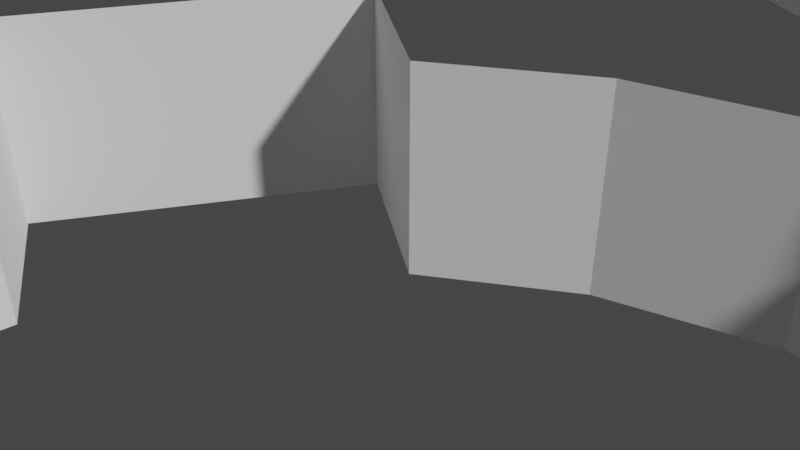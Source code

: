 # Source: cad8.blend  (saved by Blender 2.93.21; exported with 4.5.12 LTS)
import bpy
from mathutils import Matrix  # noqa: F401  (used for matrix-valued properties, if any)

bpy.ops.wm.read_factory_settings(use_empty=True)
scene = bpy.context.scene
scene.name = 'Scene'

# ---- collections
col_collection = bpy.data.collections.new('Collection'); scene.collection.children.link(col_collection)

# ---- world
world_world = bpy.data.worlds.new('World'); scene.world = world_world
world_world.use_nodes = True; world_world.node_tree.nodes.clear()
_N = world_world.node_tree.nodes; _L = world_world.node_tree.links
n0 = _N.new('ShaderNodeOutputWorld'); n0.name = 'World Output'; n0.location = (300, 300)
n1 = _N.new('ShaderNodeBackground'); n1.name = 'Background'; n1.location = (10, 300)
n1.inputs[0].default_value = (0.05088, 0.05088, 0.05088, 1.0)
_L.new(n1.outputs[0], n0.inputs[0])
n0.is_active_output = True
world_world.color = (0.05088, 0.05088, 0.05088)
world_world.use_sun_shadow = False
world_world.sun_shadow_jitter_overblur = 0.0

# ---- cameras
cam_camera_001 = bpy.data.cameras.new('Camera.001')
cam_camera_001.clip_end = 1e+04

# ---- meshes
me_circle = bpy.data.meshes.new('Circle')
me_circle.from_pydata([(-15.13, 26.31, 0.0), (-21.21, 21.21, 0.0), (-25.98, 15.0, 0.0), (-28.98, 7.765, 0.0), (-30.0, -1.311e-06, 0.0), (-28.98, -7.765, 0.0), (-25.98, -15.0, 0.0), (-21.21, -21.21, 0.0), (-15.0, -25.98, 0.0), (-7.765, -28.98, 0.0), (2.623e-06, -30.0, 0.0), (7.765, -28.98, 0.0), (15.0, -25.98, 0.0), (21.18, -21.15, 0.0), (29.0, 7.725, 0.0), (25.98, 15.0, 0.0), (21.23, 21.22, 0.0), (-7.5, 12.99, 0.0), (-12.99, 7.5, 0.0), (-14.49, 3.882, 0.0), (-15.0, -6.557e-07, 0.0), (-14.49, -3.882, 0.0), (-12.99, -7.5, 0.0), (-7.5, -12.99, 0.0), (-3.882, -14.49, 0.0), (3.882, -14.49, 0.0), (7.5, -12.99, 0.0), (10.61, -10.61, 0.0), (12.99, -7.5, 0.0), (14.49, -3.882, 0.0), (14.49, 3.882, 0.0), (12.99, 7.5, 0.0), (7.5, 12.99, 0.0), (99.21, 15.37, 0.0), (95.95, 11.0, 0.0), (93.68, 5.63, 0.0), (99.44, -15.56, 0.0), (104.0, -19.05, 0.0), (109.3, -21.25, 0.0), (115.0, -22.0, 0.0), (120.7, -21.25, 0.0), (126.0, -19.05, 0.0), (130.6, -15.56, 0.0), (134.1, -11.0, 0.0), (136.3, -5.694, 0.0), (137.0, 2.623e-07, 0.0), (136.3, 5.694, 0.0), (134.1, 11.0, 0.0), (130.6, 15.56, 0.0), (126.0, 19.05, 0.0), (115.0, 10.0, 0.0), (112.4, 9.659, 0.0), (110.0, 8.66, 0.0), (107.9, 7.071, 0.0), (106.3, 5.0, 0.0), (105.3, 2.588, 0.0), (105.0, -4.371e-07, 0.0), (105.3, -2.588, 0.0), (106.3, -5.0, 0.0), (107.9, -7.071, 0.0), (110.0, -8.66, 0.0), (112.4, -9.659, 0.0), (115.0, -10.0, 0.0), (117.6, -9.659, 0.0), (120.0, -8.66, 0.0), (122.1, -7.071, 0.0), (123.7, -5.0, 0.0), (124.7, -2.588, 0.0), (125.0, 1.192e-07, 0.0), (124.7, 2.588, 0.0), (123.7, 5.0, 0.0), (122.1, 7.071, 0.0), (120.0, 8.66, 0.0), (117.6, 9.659, 0.0), (-28.98, -7.765, 5.0), (50.17, 47.27, 0.0), (37.06, 46.52, 0.0), (24.12, 44.29, 0.0), (11.53, 40.59, 0.0), (-0.5692, 35.47, 0.0), (123.0, 21.3, 0.0), (112.3, 29.02, 0.0), (100.9, 35.47, 0.0), (88.82, 40.59, 0.0), (76.22, 44.29, 0.0), (63.28, 46.52, 0.0), (124.9, 19.49, 0.0), (-30.0, -1.311e-06, 5.0), (64.17, -2.897, 0.0), (57.33, -3.288, 0.0), (50.58, -4.457, 0.0), (44.01, -6.387, 0.0), (37.7, -9.053, 0.0), (31.73, -12.42, 0.0), (26.19, -16.45, 0.0), (97.56, -13.11, 0.0), (96.61, -12.42, 0.0), (90.64, -9.053, 0.0), (84.33, -6.387, 0.0), (77.76, -4.457, 0.0), (71.01, -3.288, 0.0), (1.311e-06, -15.0, 0.0), (4.0, 18.0, 0.0), (-4.0, 18.0, 0.0), (-4.0, 14.44, 0.0), (4.0, 14.44, 0.0), (64.17, 5.116, 0.0), (56.42, 4.673, 0.0), (48.76, 3.348, 0.0), (41.31, 1.219, 0.0), (79.57, 3.348, 0.0), (71.92, 4.673, 0.0), (50.17, 39.26, 0.0), (37.98, 38.56, 0.0), (25.94, 36.48, 0.0), (97.38, 28.27, 0.0), (86.12, 33.04, 0.0), (74.4, 36.48, 0.0), (62.37, 38.56, 0.0), (-28.98, 7.765, 5.0), (-25.98, 15.0, 5.0), (-21.21, 21.21, 5.0), (-15.13, 26.31, 5.0), (21.72, 35.16, 0.0), (18.72, 32.26, 0.0), (17.5, 28.3, 0.0), (18.42, 24.27, 0.0), (30.26, 3.736, 0.0), (33.31, 0.9352, 0.0), (37.35, 0.03507, 0.0), (90.95, 2.814, 0.0), (87.32, 1.616, 0.0), (83.54, 2.214, 0.0), (101.1, 18.33, 0.0), (101.6, 22.13, 0.0), (100.2, 25.71, 0.0), (-25.98, -15.0, 5.0), (-21.21, -21.21, 5.0), (-15.0, -25.98, 5.0), (-7.765, -28.98, 5.0), (2.623e-06, -30.0, 5.0), (7.765, -28.98, 5.0), (15.0, -25.98, 5.0), (21.18, -21.15, 5.0), (29.0, 7.725, 5.0), (25.98, 15.0, 5.0), (21.23, 21.22, 5.0), (-7.5, 12.99, 5.0), (-10.61, 10.61, 5.0), (-12.99, 7.5, 5.0), (-14.49, 3.882, 5.0), (-15.0, -6.557e-07, 5.0), (-14.49, -3.882, 5.0), (-12.99, -7.5, 5.0), (-10.61, -10.61, 5.0), (-7.5, -12.99, 5.0), (-3.882, -14.49, 5.0), (3.882, -14.49, 5.0), (7.5, -12.99, 5.0), (10.61, -10.61, 5.0), (12.99, -7.5, 5.0), (14.49, -3.882, 5.0), (15.0, 1.789e-07, 5.0), (14.49, 3.882, 5.0), (12.99, 7.5, 5.0), (10.61, 10.61, 5.0), (7.5, 12.99, 5.0), (99.21, 15.37, 5.0), (95.95, 11.0, 5.0), (93.68, 5.63, 5.0), (99.44, -15.56, 5.0), (104.0, -19.05, 5.0), (109.3, -21.25, 5.0), (115.0, -22.0, 5.0), (120.7, -21.25, 5.0), (126.0, -19.05, 5.0), (130.6, -15.56, 5.0), (134.1, -11.0, 5.0), (136.3, -5.694, 5.0), (137.0, 2.623e-07, 5.0), (136.3, 5.694, 5.0), (134.1, 11.0, 5.0), (130.6, 15.56, 5.0), (126.0, 19.05, 5.0), (115.0, 10.0, 5.0), (112.4, 9.659, 5.0), (110.0, 8.66, 5.0), (107.9, 7.071, 5.0), (106.3, 5.0, 5.0), (105.3, 2.588, 5.0), (105.0, -4.371e-07, 5.0), (105.3, -2.588, 5.0), (106.3, -5.0, 5.0), (107.9, -7.071, 5.0), (110.0, -8.66, 5.0), (112.4, -9.659, 5.0), (115.0, -10.0, 5.0), (117.6, -9.659, 5.0), (120.0, -8.66, 5.0), (122.1, -7.071, 5.0), (123.7, -5.0, 5.0), (124.7, -2.588, 5.0), (125.0, 1.192e-07, 5.0), (124.7, 2.588, 5.0), (123.7, 5.0, 5.0), (122.1, 7.071, 5.0), (120.0, 8.66, 5.0), (117.6, 9.659, 5.0), (50.17, 47.27, 5.0), (37.06, 46.52, 5.0), (24.12, 44.29, 5.0), (11.53, 40.59, 5.0), (-0.5692, 35.47, 5.0), (123.0, 21.3, 5.0), (112.3, 29.02, 5.0), (100.9, 35.47, 5.0), (88.82, 40.59, 5.0), (76.22, 44.29, 5.0), (63.28, 46.52, 5.0), (124.9, 19.49, 5.0), (64.17, -2.897, 5.0), (57.33, -3.288, 5.0), (50.58, -4.457, 5.0), (44.01, -6.387, 5.0), (37.7, -9.053, 5.0), (31.73, -12.42, 5.0), (26.19, -16.45, 5.0), (97.56, -13.11, 5.0), (96.61, -12.42, 5.0), (90.64, -9.053, 5.0), (84.33, -6.387, 5.0), (77.76, -4.457, 5.0), (71.01, -3.288, 5.0), (1.311e-06, -15.0, 5.0), (4.0, 18.0, 5.0), (-4.0, 18.0, 5.0), (-4.0, 14.44, 5.0), (4.0, 14.44, 5.0), (64.17, 5.116, 5.0), (56.42, 4.673, 5.0), (48.76, 3.348, 5.0), (41.31, 1.219, 5.0), (79.57, 3.348, 5.0), (71.92, 4.673, 5.0), (50.17, 39.26, 5.0), (37.98, 38.56, 5.0), (25.94, 36.48, 5.0), (97.38, 28.27, 5.0), (86.12, 33.04, 5.0), (74.4, 36.48, 5.0), (62.37, 38.56, 5.0), (21.72, 35.16, 5.0), (18.72, 32.26, 5.0), (17.5, 28.3, 5.0), (18.42, 24.27, 5.0), (30.26, 3.736, 5.0), (33.31, 0.9352, 5.0), (37.35, 0.03507, 5.0), (90.95, 2.814, 5.0), (87.32, 1.616, 5.0), (83.54, 2.214, 5.0), (101.1, 18.33, 5.0), (101.6, 22.13, 5.0), (100.2, 25.71, 5.0), (30.0, 1.193e-07, 7.0), (32.0, 1.193e-07, 5.0), (30.1, 1.193e-07, 6.382), (30.38, 1.193e-07, 5.824), (30.82, 1.193e-07, 5.382), (31.38, 1.193e-07, 5.098), (92.0, -1.077e-06, 5.0), (94.0, -1.077e-06, 7.0), (93.9, -1.077e-06, 6.382), (93.62, -1.077e-06, 5.824), (93.18, -1.077e-06, 5.382), (92.62, -1.077e-06, 5.098), (92.44, 4.487, 5.0), (94.4, 4.097, 7.0), (94.31, 4.116, 6.382), (94.03, 4.171, 5.824), (93.59, 4.258, 5.382), (93.05, 4.366, 5.098), (93.75, 8.802, 5.0), (95.6, 8.036, 7.0), (95.51, 8.074, 6.382), (95.25, 8.183, 5.824), (94.84, 8.352, 5.382), (94.32, 8.565, 5.098), (97.54, 11.67, 7.0), (95.88, 12.78, 5.0), (97.46, 11.72, 6.382), (97.22, 11.88, 5.824), (96.85, 12.12, 5.382), (96.39, 12.43, 5.098), (100.2, 14.85, 7.0), (98.74, 16.26, 5.0), (100.1, 14.92, 6.382), (99.88, 15.12, 5.824), (99.57, 15.43, 5.382), (99.17, 15.83, 5.098), (102.2, 19.12, 5.0), (103.3, 17.46, 7.0), (103.3, 17.54, 6.382), (103.1, 17.78, 5.824), (102.9, 18.15, 5.382), (102.6, 18.61, 5.098), (107.0, 19.4, 7.0), (106.2, 21.25, 5.0), (106.9, 19.49, 6.382), (106.8, 19.75, 5.824), (106.6, 20.16, 5.382), (106.4, 20.68, 5.098), (110.9, 20.6, 7.0), (110.5, 22.56, 5.0), (110.9, 20.69, 6.382), (110.8, 20.97, 5.824), (110.7, 21.41, 5.382), (110.6, 21.95, 5.098), (115.0, 21.0, 7.0), (115.0, 23.0, 5.0), (115.0, 21.1, 6.382), (115.0, 21.38, 5.824), (115.0, 21.82, 5.382), (115.0, 22.38, 5.098), (119.1, 20.6, 7.0), (119.5, 22.56, 5.0), (119.1, 20.69, 6.382), (119.2, 20.97, 5.824), (119.3, 21.41, 5.382), (119.4, 21.95, 5.098), (123.0, 19.4, 7.0), (123.8, 21.25, 5.0), (123.1, 19.49, 6.382), (123.2, 19.75, 5.824), (123.4, 20.16, 5.382), (123.6, 20.68, 5.098), (126.7, 17.46, 7.0), (127.8, 19.12, 5.0), (126.7, 17.54, 6.382), (126.9, 17.78, 5.824), (127.1, 18.15, 5.382), (127.4, 18.61, 5.098), (129.8, 14.85, 7.0), (131.3, 16.26, 5.0), (129.9, 14.92, 6.382), (130.1, 15.12, 5.824), (130.4, 15.43, 5.382), (130.8, 15.83, 5.098), (132.5, 11.67, 7.0), (134.1, 12.78, 5.0), (132.5, 11.72, 6.382), (132.8, 11.88, 5.824), (133.1, 12.12, 5.382), (133.6, 12.43, 5.098), (134.4, 8.036, 7.0), (136.2, 8.802, 5.0), (134.5, 8.074, 6.382), (134.8, 8.183, 5.824), (135.2, 8.352, 5.382), (135.7, 8.565, 5.098), (135.6, 4.097, 7.0), (137.6, 4.487, 5.0), (135.7, 4.116, 6.382), (136.0, 4.171, 5.824), (136.4, 4.258, 5.382), (137.0, 4.367, 5.098), (138.0, 2.098e-05, 5.0), (136.0, 1.907e-05, 7.0), (136.1, 4.196e-05, 6.382), (136.4, -3.815e-06, 5.824), (136.8, 1.335e-05, 5.382), (137.4, 2.289e-05, 5.098), (135.6, -4.097, 7.0), (137.6, -4.487, 5.0), (135.7, -4.116, 6.382), (136.0, -4.171, 5.824), (136.4, -4.258, 5.382), (137.0, -4.366, 5.098), (134.4, -8.036, 7.0), (136.2, -8.802, 5.0), (134.5, -8.074, 6.382), (134.8, -8.183, 5.824), (135.2, -8.352, 5.382), (135.7, -8.565, 5.098), (132.5, -11.67, 7.0), (134.1, -12.78, 5.0), (132.5, -11.72, 6.382), (132.8, -11.88, 5.824), (133.1, -12.12, 5.382), (133.6, -12.43, 5.098), (131.3, -16.26, 5.0), (129.8, -14.85, 7.0), (129.9, -14.92, 6.382), (130.1, -15.12, 5.824), (130.4, -15.43, 5.382), (130.8, -15.83, 5.098), (127.8, -19.12, 5.0), (126.7, -17.46, 7.0), (126.7, -17.54, 6.382), (126.9, -17.78, 5.824), (127.1, -18.15, 5.382), (127.4, -18.61, 5.098), (123.0, -19.4, 7.0), (123.8, -21.25, 5.0), (123.1, -19.49, 6.382), (123.2, -19.75, 5.824), (123.4, -20.16, 5.382), (123.6, -20.68, 5.098), (119.1, -20.6, 7.0), (119.5, -22.56, 5.0), (119.1, -20.69, 6.382), (119.2, -20.97, 5.824), (119.3, -21.41, 5.382), (119.4, -21.95, 5.098), (115.0, -23.0, 5.0), (115.0, -21.0, 7.0), (115.0, -21.1, 6.382), (115.0, -21.38, 5.824), (115.0, -21.82, 5.382), (115.0, -22.38, 5.098), (110.9, -20.6, 7.0), (110.5, -22.56, 5.0), (110.9, -20.69, 6.382), (110.8, -20.97, 5.824), (110.7, -21.41, 5.382), (110.6, -21.95, 5.098), (107.0, -19.4, 7.0), (106.2, -21.25, 5.0), (106.9, -19.49, 6.382), (106.8, -19.75, 5.824), (106.6, -20.16, 5.382), (106.4, -20.68, 5.098), (103.3, -17.46, 7.0), (102.2, -19.12, 5.0), (103.3, -17.54, 6.382), (103.1, -17.78, 5.824), (102.9, -18.15, 5.382), (102.6, -18.61, 5.098), (100.2, -14.85, 7.0), (98.74, -16.26, 5.0), (100.1, -14.92, 6.382), (99.88, -15.12, 5.824), (99.57, -15.43, 5.382), (99.17, -15.83, 5.098), (97.54, -11.67, 7.0), (95.88, -12.78, 5.0), (97.46, -11.72, 6.382), (97.22, -11.88, 5.824), (96.85, -12.12, 5.382), (96.39, -12.43, 5.098), (95.6, -8.036, 7.0), (93.75, -8.802, 5.0), (95.51, -8.074, 6.382), (95.25, -8.183, 5.824), (94.84, -8.352, 5.382), (94.32, -8.565, 5.098), (94.4, -4.097, 7.0), (92.44, -4.487, 5.0), (94.31, -4.116, 6.382), (94.03, -4.171, 5.824), (93.59, -4.258, 5.382), (93.05, -4.367, 5.098), (-14.71, 2.926, 0.0), (29.42, -5.853, 7.0), (31.39, -6.243, 5.0), (29.52, -5.872, 6.382), (29.8, -5.927, 5.824), (30.23, -6.014, 5.382), (30.78, -6.122, 5.098), (-13.86, 5.74, 0.0), (13.86, -5.74, 0.0), (27.72, -11.48, 7.0), (29.56, -12.25, 5.0), (27.81, -11.52, 6.382), (28.07, -11.63, 5.824), (28.48, -11.8, 5.382), (28.99, -12.01, 5.098), (-12.47, 8.334, 0.0), (12.47, -8.334, 0.0), (24.94, -16.67, 7.0), (26.61, -17.78, 5.0), (25.03, -16.72, 6.382), (25.26, -16.88, 5.824), (25.63, -17.13, 5.382), (26.09, -17.43, 5.098), (21.21, -21.21, 7.0), (22.63, -22.63, 5.0), (21.28, -21.28, 6.382), (21.48, -21.48, 5.824), (21.8, -21.8, 5.382), (22.19, -22.19, 5.098), (16.67, -24.94, 7.0), (17.78, -26.61, 5.0), (16.72, -25.03, 6.382), (16.88, -25.26, 5.824), (17.13, -25.63, 5.382), (17.43, -26.09, 5.098), (-5.74, 13.86, 0.0), (5.74, -13.86, 0.0), (11.48, -27.72, 7.0), (12.25, -29.56, 5.0), (11.52, -27.81, 6.382), (11.63, -28.07, 5.824), (11.8, -28.48, 5.382), (12.01, -28.99, 5.098), (-2.926, 14.71, 0.0), (5.853, -29.42, 7.0), (6.243, -31.39, 5.0), (5.872, -29.52, 6.382), (5.927, -29.8, 5.824), (6.014, -30.23, 5.382), (6.122, -30.78, 5.098), (-3.768e-06, -30.0, 7.0), (-4.722e-06, -32.0, 5.0), (-1.861e-06, -30.1, 6.382), (-3.768e-06, -30.38, 5.824), (-4.303e-07, -30.82, 5.382), (-1.384e-06, -31.38, 5.098), (2.926, 14.71, 0.0), (-2.926, -14.71, 0.0), (-5.853, -29.42, 7.0), (-6.243, -31.39, 5.0), (-5.872, -29.52, 6.382), (-5.927, -29.8, 5.824), (-6.014, -30.23, 5.382), (-6.122, -30.78, 5.098), (-11.48, -27.72, 7.0), (-12.25, -29.56, 5.0), (-11.52, -27.81, 6.382), (-11.63, -28.07, 5.824), (-11.8, -28.48, 5.382), (-12.01, -28.99, 5.098), (8.334, 12.47, 0.0), (-16.67, -24.94, 7.0), (-17.78, -26.61, 5.0), (-16.72, -25.03, 6.382), (-16.88, -25.26, 5.824), (-17.13, -25.63, 5.382), (-17.43, -26.09, 5.098), (-21.21, -21.21, 7.0), (-22.63, -22.63, 5.0), (-21.28, -21.28, 6.382), (-21.48, -21.48, 5.824), (-21.8, -21.8, 5.382), (-22.19, -22.19, 5.098), (12.47, 8.334, 0.0), (-24.94, -16.67, 7.0), (-26.61, -17.78, 5.0), (-25.03, -16.72, 6.382), (-25.26, -16.88, 5.824), (-25.63, -17.13, 5.382), (-26.09, -17.43, 5.098), (-27.72, -11.48, 7.0), (-29.56, -12.25, 5.0), (-27.81, -11.52, 6.382), (-28.07, -11.63, 5.824), (-28.48, -11.8, 5.382), (-28.99, -12.01, 5.098), (-14.71, -2.926, 0.0), (-29.42, -5.853, 7.0), (-31.39, -6.243, 5.0), (-29.52, -5.872, 6.382), (-29.8, -5.927, 5.824), (-30.23, -6.014, 5.382), (-30.78, -6.122, 5.098), (15.0, -2.389e-06, 0.0), (-30.0, 5.241e-06, 7.0), (-32.0, 5.241e-06, 5.0), (-30.1, 2.856e-06, 6.382), (-30.38, 6.194e-06, 5.824), (-30.82, 3.333e-06, 5.382), (-31.38, 4.764e-06, 5.098), (14.71, -2.926, 0.0), (-29.42, 5.853, 7.0), (-31.39, 6.243, 5.0), (-29.52, 5.872, 6.382), (-29.8, 5.927, 5.824), (-30.23, 6.014, 5.382), (-30.78, 6.122, 5.098), (-27.72, 11.48, 7.0), (-29.56, 12.25, 5.0), (-27.81, 11.52, 6.382), (-28.07, 11.63, 5.824), (-28.48, 11.8, 5.382), (-28.99, 12.01, 5.098), (-24.94, 16.67, 7.0), (-26.61, 17.78, 5.0), (-25.03, 16.72, 6.382), (-25.26, 16.88, 5.824), (-25.63, 17.13, 5.382), (-26.09, 17.43, 5.098), (-10.61, 10.61, 0.0), (-21.21, 21.21, 7.0), (-22.63, 22.63, 5.0), (-21.28, 21.28, 6.382), (-21.48, 21.48, 5.824), (-21.8, 21.8, 5.382), (-22.19, 22.19, 5.098), (8.334, -12.47, 0.0), (-8.334, 12.47, 0.0), (-16.67, 24.94, 7.0), (-17.78, 26.61, 5.0), (-16.72, 25.03, 6.382), (-16.88, 25.26, 5.824), (-17.13, 25.63, 5.382), (-17.43, 26.09, 5.098), (-11.48, 27.72, 7.0), (-12.25, 29.56, 5.0), (-11.52, 27.81, 6.382), (-11.63, 28.07, 5.824), (-11.8, 28.48, 5.382), (-12.01, 28.99, 5.098), (2.926, -14.71, 0.0), (-5.853, 29.42, 7.0), (-6.243, 31.39, 5.0), (-5.872, 29.52, 6.382), (-5.927, 29.8, 5.824), (-6.014, 30.23, 5.382), (-6.122, 30.78, 5.098), (3.623e-06, 15.0, 0.0), (7.199e-06, 30.0, 7.0), (5.292e-06, 32.0, 5.0), (5.292e-06, 30.1, 6.382), (8.63e-06, 30.38, 5.824), (2.431e-06, 30.82, 5.382), (7.676e-06, 31.38, 5.098), (5.853, 29.42, 7.0), (6.243, 31.39, 5.0), (5.872, 29.52, 6.382), (5.927, 29.8, 5.824), (6.014, 30.23, 5.382), (6.122, 30.78, 5.098), (-5.74, -13.86, 0.0), (5.74, 13.86, 0.0), (11.48, 27.72, 7.0), (12.25, 29.56, 5.0), (11.52, 27.81, 6.382), (11.63, 28.07, 5.824), (11.8, 28.48, 5.382), (12.01, 28.99, 5.098), (-8.334, -12.47, 0.0), (16.67, 24.94, 7.0), (17.78, 26.61, 5.0), (16.72, 25.03, 6.382), (16.88, 25.26, 5.824), (17.13, 25.63, 5.382), (17.43, 26.09, 5.098), (-10.61, -10.61, 0.0), (10.61, 10.61, 0.0), (21.21, 21.21, 7.0), (22.63, 22.63, 5.0), (21.28, 21.28, 6.382), (21.48, 21.48, 5.824), (21.8, 21.8, 5.382), (22.19, 22.19, 5.098), (-12.47, -8.334, 0.0), (24.94, 16.67, 7.0), (26.61, 17.78, 5.0), (25.03, 16.72, 6.382), (25.26, 16.88, 5.824), (25.63, 17.13, 5.382), (26.09, 17.43, 5.098), (-13.86, -5.74, 0.0), (13.86, 5.74, 0.0), (27.72, 11.48, 7.0), (29.56, 12.25, 5.0), (27.81, 11.52, 6.382), (28.07, 11.63, 5.824), (28.48, 11.8, 5.382), (28.99, 12.01, 5.098), (14.71, 2.926, 0.0), (29.42, 5.853, 7.0), (31.39, 6.243, 5.0), (29.52, 5.872, 6.382), (29.8, 5.927, 5.824), (30.23, 6.014, 5.382), (30.78, 6.122, 5.098)], [(20, 462), (462, 469), (469, 477), (470, 478), (497, 505), (565, 572), (591, 599), (632, 640), (640, 647), (647, 655), (655, 662), (663, 670), (572, 470), (477, 591), (478, 27), (27, 598), (599, 497), (598, 498), (498, 612), (505, 619), (612, 101), (619, 518), (101, 519), (519, 632), (518, 633), (633, 532), (532, 648), (648, 545), (545, 663), (662, 558), (670, 565), (558, 20)], [(29, 28, 160, 161), (133, 33, 167, 261), (84, 83, 216, 217), (565, 29, 161, 162), (115, 135, 263, 247), (85, 84, 217, 218), (30, 565, 162, 163), (35, 130, 258, 169), (75, 85, 218, 208), (31, 30, 163, 164), (110, 132, 260, 242), (0, 79, 212, 122), (648, 31, 164, 165), (86, 49, 183, 219), (32, 648, 165, 166), (86, 80, 213, 219), (34, 33, 167, 168), (89, 88, 220, 221), (35, 34, 168, 169), (90, 89, 221, 222), (37, 36, 170, 171), (91, 90, 222, 223), (38, 37, 171, 172), (92, 91, 223, 224), (39, 38, 172, 173), (93, 92, 224, 225), (40, 39, 173, 174), (94, 93, 225, 226), (41, 40, 174, 175), (36, 95, 227, 170), (42, 41, 175, 176), (97, 96, 228, 229), (43, 42, 176, 177), (98, 97, 229, 230), (44, 43, 177, 178), (99, 98, 230, 231), (45, 44, 178, 179), (100, 99, 231, 232), (46, 45, 179, 180), (88, 100, 232, 220), (47, 46, 180, 181), (25, 101, 233, 157), (48, 47, 181, 182), (101, 24, 156, 233), (49, 48, 182, 183), (13, 94, 226, 143), (51, 50, 184, 185), (102, 103, 235, 234), (52, 51, 185, 186), (104, 17, 147, 236), (53, 52, 186, 187), (104, 103, 235, 236), (54, 53, 187, 188), (1, 0, 122, 121), (105, 32, 166, 237), (55, 54, 188, 189), (2, 1, 121, 120), (96, 95, 227, 228), (56, 55, 189, 190), (3, 2, 120, 119), (105, 102, 234, 237), (57, 56, 190, 191), (4, 3, 119, 87), (107, 106, 238, 239), (58, 57, 191, 192), (5, 4, 87, 74), (108, 107, 239, 240), (59, 58, 192, 193), (6, 5, 74, 136), (109, 108, 240, 241), (60, 59, 193, 194), (7, 6, 136, 137), (111, 110, 242, 243), (61, 60, 194, 195), (8, 7, 137, 138), (106, 111, 243, 238), (62, 61, 195, 196), (9, 8, 138, 139), (113, 112, 244, 245), (63, 62, 196, 197), (10, 9, 139, 140), (114, 113, 245, 246), (64, 63, 197, 198), (11, 10, 140, 141), (116, 115, 247, 248), (65, 64, 198, 199), (12, 11, 141, 142), (117, 116, 248, 249), (66, 65, 199, 200), (13, 12, 142, 143), (118, 117, 249, 250), (67, 66, 200, 201), (15, 14, 144, 145), (112, 118, 250, 244), (68, 67, 201, 202), (16, 15, 145, 146), (124, 123, 251, 252), (69, 68, 202, 203), (591, 17, 147, 148), (125, 124, 252, 253), (70, 69, 203, 204), (18, 591, 148, 149), (126, 125, 253, 254), (71, 70, 204, 205), (19, 18, 149, 150), (127, 14, 144, 255), (72, 71, 205, 206), (20, 19, 150, 151), (109, 129, 257, 241), (73, 72, 206, 207), (21, 20, 151, 152), (128, 127, 255, 256), (50, 73, 207, 184), (22, 21, 152, 153), (129, 128, 256, 257), (76, 75, 208, 209), (647, 22, 153, 154), (16, 126, 254, 146), (77, 76, 209, 210), (23, 647, 154, 155), (123, 114, 246, 251), (78, 77, 210, 211), (24, 23, 155, 156), (130, 131, 259, 258), (79, 78, 211, 212), (26, 25, 157, 158), (131, 132, 260, 259), (81, 80, 213, 214), (27, 26, 158, 159), (134, 133, 261, 262), (82, 81, 214, 215), (28, 27, 159, 160), (135, 134, 262, 263), (83, 82, 215, 216), (274, 275, 281, 280), (272, 273, 279, 278), (275, 270, 276, 281), (273, 274, 280, 279), (271, 272, 278, 277), (277, 278, 284, 283), (280, 281, 287, 286), (278, 279, 285, 284), (281, 276, 282, 287), (279, 280, 286, 285), (286, 287, 293, 292), (284, 285, 291, 290), (287, 282, 289, 293), (285, 286, 292, 291), (283, 284, 290, 288), (292, 293, 299, 298), (290, 291, 297, 296), (293, 289, 295, 299), (291, 292, 298, 297), (288, 290, 296, 294), (299, 295, 300, 305), (297, 298, 304, 303), (294, 296, 302, 301), (298, 299, 305, 304), (296, 297, 303, 302), (305, 300, 307, 311), (303, 304, 310, 309), (301, 302, 308, 306), (304, 305, 311, 310), (302, 303, 309, 308), (309, 310, 316, 315), (306, 308, 314, 312), (310, 311, 317, 316), (308, 309, 315, 314), (311, 307, 313, 317), (316, 317, 323, 322), (314, 315, 321, 320), (317, 313, 319, 323), (315, 316, 322, 321), (312, 314, 320, 318), (322, 323, 329, 328), (320, 321, 327, 326), (323, 319, 325, 329), (321, 322, 328, 327), (318, 320, 326, 324), (326, 327, 333, 332), (329, 325, 331, 335), (327, 328, 334, 333), (324, 326, 332, 330), (328, 329, 335, 334), (335, 331, 337, 341), (333, 334, 340, 339), (330, 332, 338, 336), (334, 335, 341, 340), (332, 333, 339, 338), (341, 337, 343, 347), (339, 340, 346, 345), (336, 338, 344, 342), (340, 341, 347, 346), (338, 339, 345, 344), (342, 344, 350, 348), (346, 347, 353, 352), (344, 345, 351, 350), (347, 343, 349, 353), (345, 346, 352, 351), (352, 353, 359, 358), (350, 351, 357, 356), (353, 349, 355, 359), (351, 352, 358, 357), (348, 350, 356, 354), (358, 359, 365, 364), (356, 357, 363, 362), (359, 355, 361, 365), (357, 358, 364, 363), (354, 356, 362, 360), (365, 361, 366, 371), (363, 364, 370, 369), (360, 362, 368, 367), (364, 365, 371, 370), (362, 363, 369, 368), (371, 366, 373, 377), (369, 370, 376, 375), (367, 368, 374, 372), (370, 371, 377, 376), (368, 369, 375, 374), (375, 376, 382, 381), (372, 374, 380, 378), (376, 377, 383, 382), (374, 375, 381, 380), (377, 373, 379, 383), (382, 383, 389, 388), (380, 381, 387, 386), (383, 379, 385, 389), (381, 382, 388, 387), (378, 380, 386, 384), (388, 389, 395, 394), (386, 387, 393, 392), (389, 385, 390, 395), (387, 388, 394, 393), (384, 386, 392, 391), (392, 393, 399, 398), (395, 390, 396, 401), (393, 394, 400, 399), (391, 392, 398, 397), (394, 395, 401, 400), (401, 396, 403, 407), (399, 400, 406, 405), (397, 398, 404, 402), (400, 401, 407, 406), (398, 399, 405, 404), (407, 403, 409, 413), (405, 406, 412, 411), (402, 404, 410, 408), (406, 407, 413, 412), (404, 405, 411, 410), (408, 410, 416, 415), (412, 413, 419, 418), (410, 411, 417, 416), (413, 409, 414, 419), (411, 412, 418, 417), (418, 419, 425, 424), (416, 417, 423, 422), (419, 414, 421, 425), (417, 418, 424, 423), (415, 416, 422, 420), (424, 425, 431, 430), (422, 423, 429, 428), (425, 421, 427, 431), (423, 424, 430, 429), (420, 422, 428, 426), (431, 427, 433, 437), (429, 430, 436, 435), (426, 428, 434, 432), (430, 431, 437, 436), (428, 429, 435, 434), (437, 433, 439, 443), (435, 436, 442, 441), (432, 434, 440, 438), (436, 437, 443, 442), (434, 435, 441, 440), (441, 442, 448, 447), (438, 440, 446, 444), (442, 443, 449, 448), (440, 441, 447, 446), (443, 439, 445, 449), (448, 449, 455, 454), (446, 447, 453, 452), (449, 445, 451, 455), (447, 448, 454, 453), (444, 446, 452, 450), (454, 455, 461, 460), (452, 453, 459, 458), (455, 451, 457, 461), (453, 454, 460, 459), (450, 452, 458, 456), (458, 459, 273, 272), (461, 457, 270, 275), (459, 460, 274, 273), (456, 458, 272, 271), (460, 461, 275, 274), (268, 269, 468, 467), (266, 267, 466, 465), (269, 265, 464, 468), (267, 268, 467, 466), (264, 266, 465, 463), (466, 467, 475, 474), (463, 465, 473, 471), (467, 468, 476, 475), (465, 466, 474, 473), (468, 464, 472, 476), (471, 473, 481, 479), (475, 476, 484, 483), (473, 474, 482, 481), (476, 472, 480, 484), (474, 475, 483, 482), (483, 484, 490, 489), (481, 482, 488, 487), (484, 480, 486, 490), (482, 483, 489, 488), (479, 481, 487, 485), (489, 490, 496, 495), (487, 488, 494, 493), (490, 486, 492, 496), (488, 489, 495, 494), (485, 487, 493, 491), (495, 496, 504, 503), (493, 494, 502, 501), (496, 492, 500, 504), (494, 495, 503, 502), (491, 493, 501, 499), (503, 504, 511, 510), (501, 502, 509, 508), (504, 500, 507, 511), (502, 503, 510, 509), (499, 501, 508, 506), (508, 509, 515, 514), (511, 507, 513, 517), (509, 510, 516, 515), (506, 508, 514, 512), (510, 511, 517, 516), (517, 513, 521, 525), (515, 516, 524, 523), (512, 514, 522, 520), (516, 517, 525, 524), (514, 515, 523, 522), (525, 521, 527, 531), (523, 524, 530, 529), (520, 522, 528, 526), (524, 525, 531, 530), (522, 523, 529, 528), (531, 527, 534, 538), (529, 530, 537, 536), (526, 528, 535, 533), (530, 531, 538, 537), (528, 529, 536, 535), (538, 534, 540, 544), (536, 537, 543, 542), (533, 535, 541, 539), (537, 538, 544, 543), (535, 536, 542, 541), (542, 543, 550, 549), (539, 541, 548, 546), (543, 544, 551, 550), (541, 542, 549, 548), (544, 540, 547, 551), (546, 548, 554, 552), (550, 551, 557, 556), (548, 549, 555, 554), (551, 547, 553, 557), (549, 550, 556, 555), (556, 557, 564, 563), (554, 555, 562, 561), (557, 553, 560, 564), (555, 556, 563, 562), (552, 554, 561, 559), (563, 564, 571, 570), (561, 562, 569, 568), (564, 560, 567, 571), (562, 563, 570, 569), (559, 561, 568, 566), (570, 571, 578, 577), (568, 569, 576, 575), (571, 567, 574, 578), (569, 570, 577, 576), (566, 568, 575, 573), (577, 578, 584, 583), (575, 576, 582, 581), (578, 574, 580, 584), (576, 577, 583, 582), (573, 575, 581, 579), (581, 582, 588, 587), (584, 580, 586, 590), (582, 583, 589, 588), (579, 581, 587, 585), (583, 584, 590, 589), (590, 586, 593, 597), (588, 589, 596, 595), (585, 587, 594, 592), (589, 590, 597, 596), (587, 588, 595, 594), (597, 593, 601, 605), (595, 596, 604, 603), (592, 594, 602, 600), (596, 597, 605, 604), (594, 595, 603, 602), (605, 601, 607, 611), (603, 604, 610, 609), (600, 602, 608, 606), (604, 605, 611, 610), (602, 603, 609, 608), (611, 607, 614, 618), (609, 610, 617, 616), (606, 608, 615, 613), (610, 611, 618, 617), (608, 609, 616, 615), (616, 617, 624, 623), (613, 615, 622, 620), (617, 618, 625, 624), (615, 616, 623, 622), (618, 614, 621, 625), (620, 622, 628, 626), (624, 625, 631, 630), (622, 623, 629, 628), (625, 621, 627, 631), (623, 624, 630, 629), (630, 631, 639, 638), (628, 629, 637, 636), (631, 627, 635, 639), (629, 630, 638, 637), (626, 628, 636, 634), (638, 639, 646, 645), (636, 637, 644, 643), (639, 635, 642, 646), (637, 638, 645, 644), (634, 636, 643, 641), (645, 646, 654, 653), (643, 644, 652, 651), (646, 642, 650, 654), (644, 645, 653, 652), (641, 643, 651, 649), (653, 654, 661, 660), (651, 652, 659, 658), (654, 650, 657, 661), (652, 653, 660, 659), (649, 651, 658, 656), (658, 659, 667, 666), (661, 657, 665, 669), (659, 660, 668, 667), (656, 658, 666, 664), (660, 661, 669, 668), (669, 665, 672, 676), (667, 668, 675, 674), (664, 666, 673, 671), (668, 669, 676, 675), (666, 667, 674, 673), (676, 672, 265, 269), (674, 675, 268, 267), (671, 673, 266, 264), (675, 676, 269, 268), (673, 674, 267, 266)])
_uv = me_circle.uv_layers.new(name='UVMap')
_uv.uv.foreach_set('vector', [0.0, 0.0, 0.0, 0.0, 0.0, 0.0, 0.0, 0.0, 0.0, 0.0, 0.0, 0.0, 0.0, 0.0, 0.0, 0.0, 0.0, 0.0, 0.0, 0.0, 0.0, 0.0, 0.0, 0.0, 0.0, 0.0, 0.0, 0.0, 0.0, 0.0, 0.0, 0.0, 0.0, 0.0, 0.0, 0.0, 0.0, 0.0, 0.0, 0.0, 0.0, 0.0, 0.0, 0.0, 0.0, 0.0, 0.0, 0.0, 0.0, 0.0, 0.0, 0.0, 0.0, 0.0, 0.0, 0.0, 0.0, 0.0, 0.0, 0.0, 0.0, 0.0, 0.0, 0.0, 0.0, 0.0, 0.0, 0.0, 0.0, 0.0, 0.0, 0.0, 0.0, 0.0, 0.0, 0.0, 0.0, 0.0, 0.0, 0.0, 0.0, 0.0, 0.0, 0.0, 0.0, 0.0, 0.0, 0.0, 0.0, 0.0, 0.0, 0.0, 0.0, 0.0, 0.0, 0.0, 0.0, 0.0, 0.0, 0.0, 0.0, 0.0, 0.0, 0.0, 0.0, 0.0, 0.0, 0.0, 0.0, 0.0, 0.0, 0.0, 0.0, 0.0, 0.0, 0.0, 0.0, 0.0, 0.0, 0.0, 0.0, 0.0, 0.0, 0.0, 0.0, 0.0, 0.0, 0.0, 0.0, 0.0, 0.0, 0.0, 0.0, 0.0, 0.0, 0.0, 0.0, 0.0, 0.0, 0.0, 0.0, 0.0, 0.0, 0.0, 0.0, 0.0, 0.0, 0.0, 0.0, 0.0, 0.0, 0.0, 0.0, 0.0, 0.0, 0.0, 0.0, 0.0, 0.0, 0.0, 0.0, 0.0, 0.0, 0.0, 0.0, 0.0, 0.0, 0.0, 0.0, 0.0, 0.0, 0.0, 0.0, 0.0, 0.0, 0.0, 0.0, 0.0, 0.0, 0.0, 0.0, 0.0, 0.0, 0.0, 0.0, 0.0, 0.0, 0.0, 0.0, 0.0, 0.0, 0.0, 0.0, 0.0, 0.0, 0.0, 0.0, 0.0, 0.0, 0.0, 0.0, 0.0, 0.0, 0.0, 0.0, 0.0, 0.0, 0.0, 0.0, 0.0, 0.0, 0.0, 0.0, 0.0, 0.0, 0.0, 0.0, 0.0, 0.0, 0.0, 0.0, 0.0, 0.0, 0.0, 0.0, 0.0, 0.0, 0.0, 0.0, 0.0, 0.0, 0.0, 0.0, 0.0, 0.0, 0.0, 0.0, 0.0, 0.0, 0.0, 0.0, 0.0, 0.0, 0.0, 0.0, 0.0, 0.0, 0.0, 0.0, 0.0, 0.0, 0.0, 0.0, 0.0, 0.0, 0.0, 0.0, 0.0, 0.0, 0.0, 0.0, 0.0, 0.0, 0.0, 0.0, 0.0, 0.0, 0.0, 0.0, 0.0, 0.0, 0.0, 0.0, 0.0, 0.0, 0.0, 0.0, 0.0, 0.0, 0.0, 0.0, 0.0, 0.0, 0.0, 0.0, 0.0, 0.0, 0.0, 0.0, 0.0, 0.0, 0.0, 0.0, 0.0, 0.0, 0.0, 0.0, 0.0, 0.0, 0.0, 0.0, 0.0, 0.0, 0.0, 0.0, 0.0, 0.0, 0.0, 0.0, 0.0, 0.0, 0.0, 0.0, 0.0, 0.0, 0.0, 0.0, 0.0, 0.0, 0.0, 0.0, 0.0, 0.0, 0.0, 0.0, 0.0, 0.0, 0.0, 0.0, 0.0, 0.0, 0.0, 0.0, 0.0, 0.0, 0.0, 0.0, 0.0, 0.0, 0.0, 0.0, 0.0, 0.0, 0.0, 0.0, 0.0, 0.0, 0.0, 0.0, 0.0, 0.0, 0.0, 0.0, 0.0, 0.0, 0.0, 0.0, 0.0, 0.0, 0.0, 0.0, 0.0, 0.0, 0.0, 0.0, 0.0, 0.0, 0.0, 0.0, 0.0, 0.0, 0.0, 0.0, 0.0, 0.0, 0.0, 0.0, 0.0, 0.0, 0.0, 0.0, 0.0, 0.0, 0.0, 0.0, 0.0, 0.0, 0.0, 0.0, 0.0, 0.0, 0.0, 0.0, 0.0, 0.0, 0.0, 0.0, 0.0, 0.0, 0.0, 0.0, 0.0, 0.0, 0.0, 0.0, 0.0, 0.0, 0.0, 0.0, 0.0, 0.0, 0.0, 0.0, 0.0, 0.0, 0.0, 0.0, 0.0, 0.0, 0.0, 0.0, 0.0, 0.0, 0.0, 0.0, 0.0, 0.0, 0.0, 0.0, 0.0, 0.0, 0.0, 0.0, 0.0, 0.0, 0.0, 0.0, 0.0, 0.0, 0.0, 0.0, 0.0, 0.0, 0.0, 0.0, 0.0, 0.0, 0.0, 0.0, 0.0, 0.0, 0.0, 0.0, 0.0, 0.0, 0.0, 0.0, 0.0, 0.0, 0.0, 0.0, 0.0, 0.0, 0.0, 0.0, 0.0, 0.0, 0.0, 0.0, 0.0, 0.0, 0.0, 0.0, 0.0, 0.0, 0.0, 0.0, 0.0, 0.0, 0.0, 0.0, 0.0, 0.0, 0.0, 0.0, 0.0, 0.0, 0.0, 0.0, 0.0, 0.0, 0.0, 0.0, 0.0, 0.0, 0.0, 0.0, 0.0, 0.0, 0.0, 0.0, 0.0, 0.0, 0.0, 0.0, 0.0, 0.0, 0.0, 0.0, 0.0, 0.0, 0.0, 0.0, 0.0, 0.0, 0.0, 0.0, 0.0, 0.0, 0.0, 0.0, 0.0, 0.0, 0.0, 0.0, 0.0, 0.0, 0.0, 0.0, 0.0, 0.0, 0.0, 0.0, 0.0, 0.0, 0.0, 0.0, 0.0, 0.0, 0.0, 0.0, 0.0, 0.0, 0.0, 0.0, 0.0, 0.0, 0.0, 0.0, 0.0, 0.0, 0.0, 0.0, 0.0, 0.0, 0.0, 0.0, 0.0, 0.0, 0.0, 0.0, 0.0, 0.0, 0.0, 0.0, 0.0, 0.0, 0.0, 0.0, 0.0, 0.0, 0.0, 0.0, 0.0, 0.0, 0.0, 0.0, 0.0, 0.0, 0.0, 0.0, 0.0, 0.0, 0.0, 0.0, 0.0, 0.0, 0.0, 0.0, 0.0, 0.0, 0.0, 0.0, 0.0, 0.0, 0.0, 0.0, 0.0, 0.0, 0.0, 0.0, 0.0, 0.0, 0.0, 0.0, 0.0, 0.0, 0.0, 0.0, 0.0, 0.0, 0.0, 0.0, 0.0, 0.0, 0.0, 0.0, 0.0, 0.0, 0.0, 0.0, 0.0, 0.0, 0.0, 0.0, 0.0, 0.0, 0.0, 0.0, 0.0, 0.0, 0.0, 0.0, 0.0, 0.0, 0.0, 0.0, 0.0, 0.0, 0.0, 0.0, 0.0, 0.0, 0.0, 0.0, 0.0, 0.0, 0.0, 0.0, 0.0, 0.0, 0.0, 0.0, 0.0, 0.0, 0.0, 0.0, 0.0, 0.0, 0.0, 0.0, 0.0, 0.0, 0.0, 0.0, 0.0, 0.0, 0.0, 0.0, 0.0, 0.0, 0.0, 0.0, 0.0, 0.0, 0.0, 0.0, 0.0, 0.0, 0.0, 0.0, 0.0, 0.0, 0.0, 0.0, 0.0, 0.0, 0.0, 0.0, 0.0, 0.0, 0.0, 0.0, 0.0, 0.0, 0.0, 0.0, 0.0, 0.0, 0.0, 0.0, 0.0, 0.0, 0.0, 0.0, 0.0, 0.0, 0.0, 0.0, 0.0, 0.0, 0.0, 0.0, 0.0, 0.0, 0.0, 0.0, 0.0, 0.0, 0.0, 0.0, 0.0, 0.0, 0.0, 0.0, 0.0, 0.0, 0.0, 0.0, 0.0, 0.0, 0.0, 0.0, 0.0, 0.0, 0.0, 0.0, 0.0, 0.0, 0.0, 0.0, 0.0, 0.0, 0.0, 0.0, 0.0, 0.0, 0.0, 0.0, 0.0, 0.0, 0.0, 0.0, 0.0, 0.0, 0.0, 0.0, 0.0, 0.0, 0.0, 0.0, 0.0, 0.0, 0.0, 0.0, 0.0, 0.0, 0.0, 0.0, 0.0, 0.0, 0.0, 0.0, 0.0, 0.0, 0.0, 0.0, 0.0, 0.0, 0.0, 0.0, 0.0, 0.0, 0.0, 0.0, 0.0, 0.0, 0.0, 0.0, 0.0, 0.0, 0.0, 0.0, 0.0, 0.0, 0.0, 0.0, 0.0, 0.0, 0.0, 0.0, 0.0, 0.0, 0.0, 0.0, 0.0, 0.0, 0.0, 0.0, 0.0, 0.0, 0.0, 0.0, 0.0, 0.0, 0.0, 0.0, 0.0, 0.0, 0.0, 0.0, 0.0, 0.0, 0.0, 0.0, 0.0, 0.0, 0.0, 0.0, 0.0, 0.0, 0.0, 0.0, 0.0, 0.0, 0.0, 0.0, 0.0, 0.0, 0.0, 0.0, 0.0, 0.0, 0.0, 0.0, 0.0, 0.0, 0.0, 0.0, 0.0, 0.0, 0.0, 0.0, 0.0, 0.0, 0.0, 0.0, 0.0, 0.0, 0.0, 0.0, 0.0, 0.0, 0.0, 0.0, 0.0, 0.0, 0.0, 0.0, 0.0, 0.0, 0.0, 0.0, 0.0, 0.0, 0.0, 0.0, 0.0, 0.0, 0.0, 0.0, 0.0, 0.0, 0.0, 0.0, 0.0, 0.0, 0.0, 0.0, 0.0, 0.0, 0.0, 0.0, 0.0, 0.0, 0.0, 0.0, 0.0, 0.0, 0.0, 0.0, 0.0, 0.0, 0.0, 0.0, 0.0, 0.0, 0.0, 0.0, 0.0, 0.0, 0.0, 0.0, 0.0, 0.0, 0.0, 0.0, 0.0, 0.0, 0.0, 0.0, 0.0, 0.0, 0.0, 0.0, 0.0, 0.0, 0.0, 0.0, 0.0, 0.0, 0.0, 0.0, 0.0, 0.0, 0.0, 0.0, 0.0, 0.0, 0.0, 0.0, 0.0, 0.0, 0.0, 0.0, 0.0, 0.0, 0.0, 0.0, 0.0, 0.0, 0.0, 0.0, 0.0, 0.0, 0.0, 0.0, 0.0, 0.0, 0.0, 0.0, 0.0, 0.0, 0.0, 0.0, 0.0, 0.0, 0.0, 0.0, 0.0, 0.0, 0.0, 0.0, 0.0, 0.0, 0.0, 0.0, 0.0, 0.0, 0.0, 0.0, 0.0, 0.0, 0.0, 0.0, 0.0, 0.0, 0.0, 0.0, 0.0, 0.0, 0.0, 0.0, 0.0, 0.0, 0.0, 0.0, 0.0, 0.0, 0.0, 0.0, 0.0, 0.0, 0.0, 0.0, 0.0, 0.0, 0.0, 0.0, 0.0, 0.0, 0.0, 0.0, 0.0, 0.0, 0.0, 0.0, 0.0, 0.0, 0.0, 0.0, 0.0, 0.0, 0.0, 0.0, 0.0, 0.0, 0.0, 0.0, 0.0, 0.0, 0.0, 0.0, 0.0, 0.0, 0.0, 0.0, 0.0, 0.0, 0.0, 0.0, 0.0, 0.0, 0.0, 0.0, 0.0, 0.0, 0.0, 0.0, 0.0, 0.0, 0.0, 0.0, 0.0, 0.0, 0.0, 0.0, 0.0, 0.0, 0.0, 0.0, 0.0, 0.0, 0.0, 0.0, 0.0, 0.0, 0.0, 0.0, 0.0, 0.0, 0.0, 0.0, 0.0, 0.0, 0.0, 0.0, 0.0, 0.0, 0.0, 0.0, 0.0, 0.0, 0.0, 0.0, 0.0, 0.0, 0.0, 0.0, 0.0, 0.0, 0.0, 0.0, 0.0, 0.0, 0.0, 0.0, 0.0, 0.0, 0.0, 0.0, 0.0, 0.0, 0.0, 0.0, 0.0, 0.0, 0.0, 0.0, 0.0, 0.0, 0.0, 0.0, 0.0, 0.0, 0.0, 0.0, 0.0, 0.0, 0.0, 0.0, 0.0, 0.0, 0.0, 0.0, 0.0, 0.0, 0.0, 0.0, 0.0, 0.0, 0.0, 0.0, 0.0, 0.0, 0.0, 0.0, 0.0, 0.0, 0.0, 0.0, 0.0, 0.0, 0.0, 0.0, 0.0, 0.0, 0.0, 0.0, 0.0, 0.0, 0.0, 0.0, 0.0, 0.0, 0.0, 0.0, 0.0, 0.0, 0.0, 0.0, 0.0, 0.0, 0.0, 0.0, 0.0, 0.0, 0.0, 0.0, 0.0, 0.0, 0.0, 0.0, 0.0, 0.0, 0.0, 0.0, 0.0, 0.0, 0.0, 0.0, 0.0, 0.0, 0.0, 0.0, 0.0, 0.0, 0.0, 0.0, 0.0, 0.0, 0.0, 0.0, 0.0, 0.0, 0.0, 0.0, 0.0, 0.0, 0.0, 0.0, 0.0, 0.0, 0.0, 0.0, 0.0, 0.0, 0.0, 0.0, 0.0, 0.0, 0.0, 0.0, 0.0, 0.0, 0.0, 0.0, 0.0, 0.0, 0.0, 0.0, 0.0, 0.0, 0.0, 0.0, 0.0, 0.0, 0.0, 0.0, 0.0, 0.0, 0.0, 0.0, 0.0, 0.0, 0.0, 0.0, 0.0, 0.0, 0.0, 0.0, 0.0, 0.0, 0.0, 0.0, 0.0, 0.0, 0.0, 0.0, 0.0, 0.0, 0.0, 0.0, 0.0, 0.0, 0.0, 0.0, 0.0, 0.0, 0.0, 0.0, 0.0, 0.0, 0.0, 0.0, 0.0, 0.0, 0.0, 0.0, 0.0, 0.0, 0.0, 0.0, 0.0, 0.0, 0.0, 0.0, 0.0, 0.0, 0.0, 0.0, 0.0, 0.0, 0.0, 0.0, 0.0, 0.0, 0.0, 0.0, 0.0, 0.0, 0.0, 0.0, 0.0, 0.0, 0.0, 0.0, 0.0, 0.0, 0.0, 0.0, 0.0, 0.0, 0.0, 0.0, 0.0, 0.0, 0.0, 0.0, 0.0, 0.0, 0.0, 0.0, 0.0, 0.0, 0.0, 0.0, 0.0, 0.0, 0.0, 0.0, 0.0, 0.0, 0.0, 0.0, 0.0, 0.0, 0.0, 0.0, 0.0, 0.0, 0.0, 0.0, 0.0, 0.0, 0.0, 0.0, 0.0, 0.0, 0.0, 0.0, 0.0, 0.0, 0.0, 0.0, 0.0, 0.0, 0.0, 0.0, 0.0, 0.0, 0.0, 0.0, 0.0, 0.0, 0.0, 0.0, 0.0, 0.0, 0.0, 0.0, 0.0, 0.0, 0.0, 0.0, 0.0, 0.0, 0.0, 0.0, 0.0, 0.0, 0.0, 0.0, 0.0, 0.0, 0.0, 0.0, 0.0, 0.0, 0.0, 0.0, 0.0, 0.0, 0.0, 0.0, 0.0, 0.0, 0.0, 0.0, 0.0, 0.0, 0.0, 0.0, 0.0, 0.0, 0.0, 0.0, 0.0, 0.0, 0.0, 0.0, 0.0, 0.0, 0.0, 0.0, 0.0, 0.0, 0.0, 0.0, 0.0, 0.0, 0.0, 0.0, 0.0, 0.0, 0.0, 0.0, 0.0, 0.0, 0.0, 0.0, 0.0, 0.0, 0.0, 0.0, 0.0, 0.0, 0.0, 0.0, 0.0, 0.0, 0.0, 0.0, 0.0, 0.0, 0.0, 0.0, 0.0, 0.0, 0.0, 0.0, 0.0, 0.0, 0.0, 0.0, 0.0, 0.0, 0.0, 0.0, 0.0, 0.0, 0.0, 0.0, 0.0, 0.0, 0.0, 0.0, 0.0, 0.0, 0.0, 0.0, 0.0, 0.0, 0.0, 0.0, 0.0, 0.0, 0.0, 0.0, 0.0, 0.0, 0.0, 0.0, 0.0, 0.0, 0.0, 0.0, 0.0, 0.0, 0.0, 0.0, 0.0, 0.0, 0.0, 0.0, 0.0, 0.0, 0.0, 0.0, 0.0, 0.0, 0.0, 0.0, 0.0, 0.0, 0.0, 0.0, 0.0, 0.0, 0.0, 0.0, 0.0, 0.0, 0.0, 0.0, 0.0, 0.0, 0.0, 0.0, 0.0, 0.0, 0.0, 0.0, 0.0, 0.0, 0.0, 0.0, 0.0, 0.0, 0.0, 0.0, 0.0, 0.0, 0.0, 0.0, 0.0, 0.0, 0.0, 0.0, 0.0, 0.0, 0.0, 0.0, 0.0, 0.0, 0.0, 0.0, 0.0, 0.0, 0.0, 0.0, 0.0, 0.0, 0.0, 0.0, 0.0, 0.0, 0.0, 0.0, 0.0, 0.0, 0.0, 0.0, 0.0, 0.0, 0.0, 0.0, 0.0, 0.0, 0.0, 0.0, 0.0, 0.0, 0.0, 0.0, 0.0, 0.0, 0.0, 0.0, 0.0, 0.0, 0.0, 0.0, 0.0, 0.0, 0.0, 0.0, 0.0, 0.0, 0.0, 0.0, 0.0, 0.0, 0.0, 0.0, 0.0, 0.0, 0.0, 0.0, 0.0, 0.0, 0.0, 0.0, 0.0, 0.0, 0.0, 0.0, 0.0, 0.0, 0.0, 0.0, 0.0, 0.0, 0.0, 0.0, 0.0, 0.0, 0.0, 0.0, 0.0, 0.0, 0.0, 0.0, 0.0, 0.0, 0.0, 0.0, 0.0, 0.0, 0.0, 0.0, 0.0, 0.0, 0.0, 0.0, 0.0, 0.0, 0.0, 0.0, 0.0, 0.0, 0.0, 0.0, 0.0, 0.0, 0.0, 0.0, 0.0, 0.0, 0.0, 0.0, 0.0, 0.0, 0.0, 0.0, 0.0, 0.0, 0.0, 0.0, 0.0, 0.0, 0.0, 0.0, 0.0, 0.0, 0.0, 0.0, 0.0, 0.0, 0.0, 0.0, 0.0, 0.0, 0.0, 0.0, 0.0, 0.0, 0.0, 0.0, 0.0, 0.0, 0.0, 0.0, 0.0, 0.0, 0.0, 0.0, 0.0, 0.0, 0.0, 0.0, 0.0, 0.0, 0.0, 0.0, 0.0, 0.0, 0.0, 0.0, 0.0, 0.0, 0.0, 0.0, 0.0, 0.0, 0.0, 0.0, 0.0, 0.0, 0.0, 0.0, 0.0, 0.0, 0.0, 0.0, 0.0, 0.0, 0.0, 0.0, 0.0, 0.0, 0.0, 0.0, 0.0, 0.0, 0.0, 0.0, 0.0, 0.0, 0.0, 0.0, 0.0, 0.0, 0.0, 0.0, 0.0, 0.0, 0.0, 0.0, 0.0, 0.0, 0.0, 0.0, 0.0, 0.0, 0.0, 0.0, 0.0, 0.0, 0.0, 0.0, 0.0, 0.0, 0.0, 0.0, 0.0, 0.0, 0.0, 0.0, 0.0, 0.0, 0.0, 0.0, 0.0, 0.0, 0.0, 0.0, 0.0, 0.0, 0.0, 0.0, 0.0, 0.0, 0.0, 0.0, 0.0, 0.0, 0.0, 0.0, 0.0, 0.0, 0.0, 0.0, 0.0, 0.0, 0.0, 0.0, 0.0, 0.0, 0.0, 0.0, 0.0, 0.0, 0.0, 0.0, 0.0, 0.0, 0.0, 0.0, 0.0, 0.0, 0.0, 0.0, 0.0, 0.0, 0.0, 0.0, 0.0, 0.0, 0.0, 0.0, 0.0, 0.0, 0.0, 0.0, 0.0, 0.0, 0.0, 0.0, 0.0, 0.0, 0.0, 0.0, 0.0, 0.0, 0.0, 0.0, 0.0, 0.0, 0.0, 0.0, 0.0, 0.0, 0.0, 0.0, 0.0, 0.0, 0.0, 0.0, 0.0, 0.0, 0.0, 0.0, 0.0, 0.0, 0.0, 0.0, 0.0, 0.0, 0.0, 0.0, 0.0, 0.0, 0.0, 0.0, 0.0, 0.0, 0.0, 0.0, 0.0, 0.0, 0.0, 0.0, 0.0, 0.0, 0.0, 0.0, 0.0, 0.0, 0.0, 0.0, 0.0, 0.0, 0.0, 0.0, 0.0, 0.0, 0.0, 0.0, 0.0, 0.0, 0.0, 0.0, 0.0, 0.0, 0.0, 0.0, 0.0, 0.0, 0.0, 0.0, 0.0, 0.0, 0.0, 0.0, 0.0, 0.0, 0.0, 0.0, 0.0, 0.0, 0.0, 0.0, 0.0, 0.0, 0.0, 0.0, 0.0, 0.0, 0.0, 0.0, 0.0, 0.0, 0.0, 0.0, 0.0, 0.0, 0.0, 0.0, 0.0, 0.0, 0.0, 0.0, 0.0, 0.0, 0.0, 0.0, 0.0, 0.0, 0.0, 0.0, 0.0, 0.0, 0.0, 0.0, 0.0, 0.0, 0.0, 0.0, 0.0, 0.0, 0.0, 0.0, 0.0, 0.0, 0.0, 0.0, 0.0, 0.0, 0.0, 0.0, 0.0, 0.0, 0.0, 0.0, 0.0, 0.0, 0.0, 0.0, 0.0, 0.0, 0.0, 0.0, 0.0, 0.0, 0.0, 0.0, 0.0, 0.0, 0.0, 0.0, 0.0, 0.0, 0.0, 0.0, 0.0, 0.0, 0.0, 0.0, 0.0, 0.0, 0.0, 0.0, 0.0, 0.0, 0.0, 0.0, 0.0, 0.0, 0.0, 0.0, 0.0, 0.0, 0.0, 0.0, 0.0, 0.0, 0.0, 0.0, 0.0, 0.0, 0.0, 0.0, 0.0, 0.0, 0.0, 0.0, 0.0, 0.0, 0.0, 0.0, 0.0, 0.0, 0.0, 0.0, 0.0, 0.0, 0.0, 0.0, 0.0, 0.0, 0.0, 0.0, 0.0, 0.0, 0.0, 0.0, 0.0, 0.0, 0.0, 0.0, 0.0, 0.0, 0.0, 0.0, 0.0, 0.0, 0.0, 0.0, 0.0, 0.0, 0.0, 0.0, 0.0, 0.0, 0.0, 0.0, 0.0, 0.0, 0.0, 0.0, 0.0, 0.0, 0.0, 0.0, 0.0, 0.0, 0.0, 0.0, 0.0, 0.0, 0.0, 0.0, 0.0, 0.0, 0.0, 0.0, 0.0, 0.0, 0.0, 0.0, 0.0, 0.0, 0.0, 0.0, 0.0, 0.0, 0.0, 0.0, 0.0, 0.0, 0.0, 0.0, 0.0, 0.0, 0.0, 0.0, 0.0, 0.0, 0.0, 0.0, 0.0, 0.0, 0.0, 0.0, 0.0, 0.0, 0.0, 0.0, 0.0, 0.0, 0.0, 0.0, 0.0, 0.0, 0.0, 0.0, 0.0, 0.0, 0.0, 0.0, 0.0, 0.0, 0.0, 0.0, 0.0, 0.0, 0.0, 0.0, 0.0, 0.0, 0.0, 0.0, 0.0, 0.0, 0.0, 0.0, 0.0, 0.0, 0.0, 0.0, 0.0, 0.0, 0.0, 0.0, 0.0, 0.0, 0.0, 0.0, 0.0, 0.0, 0.0, 0.0, 0.0, 0.0, 0.0, 0.0, 0.0, 0.0, 0.0, 0.0, 0.0, 0.0, 0.0, 0.0, 0.0, 0.0, 0.0, 0.0, 0.0, 0.0, 0.0, 0.0, 0.0, 0.0, 0.0, 0.0, 0.0, 0.0, 0.0, 0.0, 0.0, 0.0, 0.0, 0.0, 0.0, 0.0, 0.0, 0.0, 0.0, 0.0, 0.0, 0.0, 0.0, 0.0, 0.0, 0.0, 0.0, 0.0, 0.0, 0.0, 0.0, 0.0, 0.0, 0.0, 0.0, 0.0, 0.0, 0.0, 0.0, 0.0, 0.0, 0.0, 0.0, 0.0, 0.0, 0.0, 0.0, 0.0, 0.0, 0.0, 0.0, 0.0, 0.0, 0.0, 0.0, 0.0, 0.0, 0.0, 0.0, 0.0, 0.0, 0.0, 0.0, 0.0, 0.0, 0.0, 0.0, 0.0, 0.0, 0.0, 0.0, 0.0, 0.0, 0.0, 0.0, 0.0, 0.0, 0.0, 0.0, 0.0, 0.0, 0.0, 0.0, 0.0, 0.0, 0.0, 0.0, 0.0, 0.0, 0.0, 0.0, 0.0, 0.0, 0.0, 0.0, 0.0, 0.0, 0.0, 0.0, 0.0, 0.0, 0.0, 0.0, 0.0, 0.0, 0.0, 0.0, 0.0, 0.0, 0.0, 0.0, 0.0, 0.0, 0.0, 0.0, 0.0, 0.0, 0.0, 0.0, 0.0, 0.0, 0.0, 0.0, 0.0, 0.0, 0.0, 0.0, 0.0, 0.0, 0.0, 0.0, 0.0, 0.0, 0.0, 0.0, 0.0, 0.0, 0.0, 0.0, 0.0, 0.0, 0.0, 0.0, 0.0, 0.0, 0.0, 0.0, 0.0, 0.0, 0.0, 0.0, 0.0, 0.0, 0.0, 0.0, 0.0, 0.0, 0.0, 0.0, 0.0, 0.0, 0.0, 0.0, 0.0, 0.0, 0.0, 0.0, 0.0, 0.0, 0.0, 0.0, 0.0, 0.0, 0.0, 0.0, 0.0, 0.0, 0.0, 0.0, 0.0, 0.0, 0.0, 0.0, 0.0, 0.0, 0.0, 0.0, 0.0, 0.0, 0.0, 0.0, 0.0, 0.0, 0.0, 0.0, 0.0, 0.0, 0.0, 0.0, 0.0, 0.0, 0.0, 0.0, 0.0, 0.0, 0.0, 0.0, 0.0, 0.0, 0.0, 0.0, 0.0, 0.0, 0.0, 0.0, 0.0, 0.0, 0.0, 0.0, 0.0, 0.0, 0.0, 0.0, 0.0, 0.0, 0.0, 0.0, 0.0, 0.0, 0.0, 0.0, 0.0, 0.0, 0.0, 0.0, 0.0, 0.0, 0.0, 0.0, 0.0, 0.0, 0.0, 0.0, 0.0, 0.0, 0.0, 0.0, 0.0, 0.0, 0.0, 0.0, 0.0, 0.0, 0.0, 0.0, 0.0, 0.0, 0.0, 0.0, 0.0, 0.0, 0.0, 0.0, 0.0, 0.0, 0.0, 0.0, 0.0, 0.0, 0.0, 0.0, 0.0, 0.0, 0.0, 0.0, 0.0, 0.0, 0.0, 0.0, 0.0, 0.0, 0.0, 0.0, 0.0, 0.0, 0.0, 0.0, 0.0, 0.0, 0.0, 0.0, 0.0, 0.0, 0.0, 0.0, 0.0, 0.0, 0.0, 0.0, 0.0, 0.0, 0.0, 0.0, 0.0, 0.0, 0.0, 0.0, 0.0, 0.0, 0.0, 0.0, 0.0, 0.0, 0.0, 0.0, 0.0, 0.0, 0.0, 0.0, 0.0, 0.0, 0.0, 0.0, 0.0, 0.0, 0.0, 0.0, 0.0, 0.0, 0.0, 0.0, 0.0, 0.0, 0.0, 0.0, 0.0, 0.0, 0.0, 0.0, 0.0, 0.0, 0.0, 0.0, 0.0, 0.0, 0.0, 0.0, 0.0, 0.0, 0.0, 0.0, 0.0, 0.0, 0.0, 0.0, 0.0, 0.0, 0.0, 0.0, 0.0, 0.0, 0.0, 0.0, 0.0, 0.0, 0.0, 0.0, 0.0, 0.0, 0.0, 0.0, 0.0, 0.0, 0.0, 0.0, 0.0, 0.0, 0.0, 0.0, 0.0, 0.0, 0.0, 0.0, 0.0, 0.0, 0.0, 0.0, 0.0, 0.0, 0.0, 0.0, 0.0, 0.0, 0.0, 0.0, 0.0, 0.0, 0.0, 0.0, 0.0, 0.0, 0.0, 0.0, 0.0, 0.0, 0.0, 0.0, 0.0, 0.0, 0.0, 0.0, 0.0, 0.0, 0.0, 0.0, 0.0, 0.0, 0.0, 0.0, 0.0, 0.0, 0.0, 0.0, 0.0, 0.0, 0.0, 0.0, 0.0, 0.0, 0.0, 0.0, 0.0, 0.0, 0.0, 0.0, 0.0, 0.0, 0.0, 0.0, 0.0, 0.0, 0.0, 0.0, 0.0, 0.0, 0.0, 0.0, 0.0, 0.0, 0.0, 0.0, 0.0, 0.0, 0.0, 0.0, 0.0, 0.0, 0.0, 0.0, 0.0, 0.0, 0.0, 0.0, 0.0, 0.0, 0.0, 0.0, 0.0, 0.0, 0.0, 0.0, 0.0, 0.0, 0.0, 0.0, 0.0, 0.0, 0.0, 0.0, 0.0, 0.0, 0.0, 0.0, 0.0, 0.0, 0.0, 0.0, 0.0, 0.0, 0.0, 0.0, 0.0, 0.0, 0.0, 0.0, 0.0, 0.0, 0.0, 0.0, 0.0, 0.0, 0.0, 0.0, 0.0, 0.0, 0.0, 0.0, 0.0, 0.0, 0.0, 0.0, 0.0, 0.0, 0.0, 0.0, 0.0, 0.0, 0.0, 0.0, 0.0, 0.0, 0.0, 0.0, 0.0, 0.0, 0.0, 0.0, 0.0, 0.0, 0.0, 0.0, 0.0, 0.0, 0.0, 0.0, 0.0, 0.0, 0.0, 0.0, 0.0, 0.0, 0.0, 0.0, 0.0, 0.0, 0.0, 0.0, 0.0, 0.0, 0.0, 0.0, 0.0, 0.0, 0.0, 0.0, 0.0, 0.0, 0.0, 0.0, 0.0, 0.0, 0.0, 0.0, 0.0, 0.0, 0.0, 0.0, 0.0, 0.0, 0.0, 0.0, 0.0, 0.0, 0.0, 0.0, 0.0, 0.0, 0.0, 0.0, 0.0, 0.0, 0.0, 0.0, 0.0, 0.0, 0.0, 0.0, 0.0, 0.0, 0.0, 0.0, 0.0, 0.0, 0.0, 0.0, 0.0, 0.0, 0.0, 0.0, 0.0, 0.0, 0.0, 0.0, 0.0, 0.0, 0.0, 0.0, 0.0, 0.0, 0.0, 0.0, 0.0, 0.0, 0.0, 0.0, 0.0, 0.0, 0.0, 0.0, 0.0, 0.0, 0.0, 0.0, 0.0, 0.0, 0.0, 0.0, 0.0, 0.0, 0.0, 0.0, 0.0, 0.0, 0.0, 0.0, 0.0, 0.0, 0.0, 0.0, 0.0, 0.0, 0.0, 0.0, 0.0, 0.0, 0.0, 0.0, 0.0, 0.0, 0.0, 0.0, 0.0, 0.0, 0.0, 0.0, 0.0, 0.0, 0.0, 0.0, 0.0, 0.0, 0.0, 0.0, 0.0, 0.0, 0.0, 0.0, 0.0, 0.0, 0.0, 0.0, 0.0, 0.0, 0.0, 0.0, 0.0, 0.0, 0.0, 0.0, 0.0, 0.0, 0.0, 0.0, 0.0, 0.0, 0.0, 0.0, 0.0, 0.0, 0.0, 0.0, 0.0, 0.0, 0.0, 0.0, 0.0, 0.0, 0.0, 0.0, 0.0, 0.0, 0.0, 0.0, 0.0, 0.0, 0.0, 0.0, 0.0, 0.0, 0.0, 0.0, 0.0, 0.0, 0.0, 0.0, 0.0, 0.0, 0.0, 0.0, 0.0, 0.0, 0.0, 0.0, 0.0, 0.0, 0.0, 0.0, 0.0, 0.0, 0.0, 0.0, 0.0, 0.0, 0.0, 0.0, 0.0, 0.0, 0.0, 0.0, 0.0, 0.0, 0.0, 0.0, 0.0, 0.0, 0.0, 0.0, 0.0, 0.0, 0.0, 0.0, 0.0, 0.0, 0.0, 0.0, 0.0, 0.0, 0.0, 0.0, 0.0, 0.0, 0.0, 0.0, 0.0, 0.0, 0.0, 0.0, 0.0, 0.0, 0.0, 0.0, 0.0, 0.0, 0.0, 0.0, 0.0, 0.0, 0.0, 0.0, 0.0, 0.0, 0.0, 0.0, 0.0, 0.0, 0.0, 0.0, 0.0, 0.0, 0.0, 0.0, 0.0, 0.0, 0.0, 0.0, 0.0, 0.0, 0.0, 0.0, 0.0, 0.0, 0.0, 0.0, 0.0, 0.0, 0.0, 0.0, 0.0, 0.0, 0.0, 0.0, 0.0, 0.0, 0.0, 0.0, 0.0, 0.0, 0.0, 0.0, 0.0, 0.0, 0.0, 0.0, 0.0, 0.0, 0.0, 0.0, 0.0, 0.0, 0.0, 0.0, 0.0, 0.0, 0.0, 0.0, 0.0, 0.0, 0.0, 0.0, 0.0, 0.0, 0.0, 0.0, 0.0, 0.0, 0.0, 0.0, 0.0, 0.0, 0.0, 0.0, 0.0, 0.0, 0.0, 0.0, 0.0, 0.0, 0.0, 0.0, 0.0, 0.0, 0.0, 0.0, 0.0, 0.0, 0.0, 0.0, 0.0, 0.0, 0.0, 0.0, 0.0, 0.0, 0.0, 0.0, 0.0, 0.0, 0.0, 0.0, 0.0, 0.0, 0.0, 0.0, 0.0, 0.0, 0.0, 0.0, 0.0, 0.0, 0.0, 0.0, 0.0, 0.0, 0.0, 0.0, 0.0, 0.0, 0.0, 0.0, 0.0, 0.0, 0.0, 0.0, 0.0, 0.0, 0.0, 0.0, 0.0, 0.0, 0.0, 0.0, 0.0, 0.0, 0.0, 0.0, 0.0, 0.0, 0.0, 0.0, 0.0, 0.0, 0.0, 0.0, 0.0, 0.0, 0.0, 0.0, 0.0, 0.0, 0.0, 0.0, 0.0, 0.0, 0.0, 0.0, 0.0, 0.0, 0.0, 0.0, 0.0, 0.0, 0.0, 0.0, 0.0, 0.0, 0.0, 0.0, 0.0, 0.0, 0.0, 0.0, 0.0, 0.0, 0.0, 0.0, 0.0, 0.0, 0.0, 0.0, 0.0, 0.0, 0.0, 0.0, 0.0, 0.0, 0.0, 0.0, 0.0, 0.0, 0.0, 0.0, 0.0, 0.0, 0.0, 0.0, 0.0, 0.0, 0.0, 0.0, 0.0, 0.0, 0.0, 0.0, 0.0, 0.0, 0.0, 0.0, 0.0, 0.0, 0.0, 0.0, 0.0, 0.0, 0.0, 0.0, 0.0, 0.0, 0.0, 0.0, 0.0, 0.0, 0.0, 0.0, 0.0, 0.0, 0.0, 0.0, 0.0, 0.0, 0.0, 0.0, 0.0, 0.0, 0.0, 0.0, 0.0, 0.0, 0.0, 0.0, 0.0, 0.0, 0.0, 0.0, 0.0, 0.0, 0.0, 0.0, 0.0, 0.0, 0.0, 0.0, 0.0, 0.0, 0.0, 0.0, 0.0, 0.0, 0.0, 0.0, 0.0, 0.0, 0.0, 0.0, 0.0, 0.0, 0.0, 0.0, 0.0, 0.0, 0.0, 0.0, 0.0, 0.0, 0.0, 0.0, 0.0, 0.0, 0.0, 0.0, 0.0, 0.0, 0.0, 0.0, 0.0, 0.0, 0.0, 0.0, 0.0, 0.0, 0.0, 0.0, 0.0, 0.0, 0.0, 0.0, 0.0, 0.0, 0.0, 0.0, 0.0, 0.0, 0.0, 0.0, 0.0, 0.0, 0.0, 0.0, 0.0, 0.0, 0.0, 0.0, 0.0, 0.0, 0.0, 0.0, 0.0, 0.0, 0.0, 0.0, 0.0, 0.0, 0.0, 0.0, 0.0, 0.0, 0.0, 0.0, 0.0, 0.0, 0.0, 0.0, 0.0, 0.0, 0.0, 0.0, 0.0, 0.0, 0.0, 0.0, 0.0, 0.0, 0.0, 0.0, 0.0, 0.0, 0.0, 0.0, 0.0, 0.0, 0.0, 0.0, 0.0, 0.0, 0.0, 0.0, 0.0, 0.0, 0.0, 0.0, 0.0, 0.0, 0.0, 0.0, 0.0, 0.0, 0.0, 0.0, 0.0, 0.0, 0.0, 0.0, 0.0, 0.0, 0.0, 0.0, 0.0, 0.0, 0.0, 0.0, 0.0, 0.0, 0.0, 0.0, 0.0, 0.0, 0.0, 0.0, 0.0, 0.0, 0.0, 0.0, 0.0, 0.0, 0.0, 0.0, 0.0, 0.0, 0.0, 0.0, 0.0, 0.0, 0.0, 0.0, 0.0, 0.0, 0.0, 0.0, 0.0, 0.0, 0.0, 0.0, 0.0, 0.0, 0.0, 0.0, 0.0, 0.0, 0.0, 0.0, 0.0, 0.0, 0.0, 0.0, 0.0, 0.0, 0.0, 0.0, 0.0, 0.0, 0.0, 0.0, 0.0, 0.0, 0.0, 0.0, 0.0, 0.0, 0.0, 0.0, 0.0, 0.0, 0.0, 0.0, 0.0, 0.0, 0.0, 0.0, 0.0, 0.0, 0.0, 0.0, 0.0, 0.0, 0.0, 0.0, 0.0, 0.0, 0.0, 0.0, 0.0, 0.0, 0.0, 0.0, 0.0, 0.0, 0.0, 0.0, 0.0, 0.0, 0.0, 0.0, 0.0, 0.0, 0.0, 0.0, 0.0, 0.0, 0.0, 0.0, 0.0, 0.0, 0.0, 0.0, 0.0, 0.0, 0.0, 0.0, 0.0, 0.0, 0.0, 0.0, 0.0, 0.0, 0.0, 0.0, 0.0, 0.0, 0.0, 0.0, 0.0, 0.0, 0.0, 0.0, 0.0, 0.0, 0.0, 0.0, 0.0, 0.0, 0.0, 0.0, 0.0, 0.0, 0.0, 0.0, 0.0, 0.0, 0.0, 0.0, 0.0, 0.0, 0.0, 0.0, 0.0, 0.0, 0.0, 0.0, 0.0, 0.0, 0.0, 0.0, 0.0, 0.0, 0.0, 0.0, 0.0, 0.0, 0.0, 0.0, 0.0, 0.0, 0.0, 0.0, 0.0, 0.0, 0.0, 0.0, 0.0, 0.0, 0.0, 0.0, 0.0, 0.0, 0.0, 0.0, 0.0, 0.0, 0.0, 0.0, 0.0, 0.0, 0.0, 0.0, 0.0, 0.0, 0.0, 0.0, 0.0, 0.0, 0.0, 0.0, 0.0, 0.0, 0.0, 0.0, 0.0, 0.0, 0.0, 0.0, 0.0, 0.0, 0.0, 0.0, 0.0, 0.0, 0.0, 0.0, 0.0, 0.0, 0.0, 0.0, 0.0, 0.0, 0.0, 0.0, 0.0, 0.0, 0.0, 0.0, 0.0, 0.0, 0.0, 0.0, 0.0, 0.0, 0.0, 0.0, 0.0, 0.0, 0.0, 0.0, 0.0, 0.0, 0.0, 0.0, 0.0, 0.0, 0.0, 0.0, 0.0, 0.0, 0.0, 0.0, 0.0, 0.0, 0.0, 0.0, 0.0, 0.0, 0.0, 0.0, 0.0, 0.0, 0.0, 0.0, 0.0, 0.0, 0.0, 0.0, 0.0, 0.0, 0.0, 0.0, 0.0, 0.0, 0.0, 0.0, 0.0, 0.0, 0.0, 0.0, 0.0, 0.0, 0.0, 0.0, 0.0, 0.0, 0.0, 0.0, 0.0, 0.0, 0.0, 0.0, 0.0, 0.0, 0.0, 0.0, 0.0, 0.0, 0.0, 0.0, 0.0, 0.0, 0.0, 0.0, 0.0, 0.0, 0.0, 0.0, 0.0, 0.0, 0.0, 0.0, 0.0, 0.0, 0.0, 0.0, 0.0, 0.0, 0.0, 0.0, 0.0, 0.0, 0.0, 0.0, 0.0, 0.0, 0.0, 0.0, 0.0, 0.0])
me_circle.use_remesh_fix_poles = True
me_circle.use_remesh_preserve_attributes = False
me_circle.update()
me_circle_001 = bpy.data.meshes.new('Circle.001')
me_circle_001.from_pydata([(50.17, -67.73, 0.0), (64.17, -62.9, 0.0), (25.49, 28.01, 0.0), (37.01, 8.028, 0.0), (86.71, 9.592, 0.0), (93.67, 21.17, 0.0)], [], [])
_uv = me_circle_001.uv_layers.new(name='UVMap')
_uv.uv.foreach_set('vector', [])
me_circle_001.use_remesh_fix_poles = True
me_circle_001.use_remesh_preserve_attributes = False
me_circle_001.update()

# ---- objects
ob_camera = bpy.data.objects.new('Camera', cam_camera_001)
ob_circle = bpy.data.objects.new('Circle', me_circle)
ob_centro = bpy.data.objects.new('CENTRO', me_circle_001)

# ---- transforms, parenting, visibility, modifiers, constraints
ob_camera.location = (0.0, -3.718, 14.42)
ob_camera.rotation_euler = (0.955, -4.118e-07, -0.2066)
ob_circle.location = (0.0, 0.0, 0.0)
ob_centro.location = (0.0, 0.0, 0.0)

# ---- collection membership
col_collection.objects.link(ob_camera)
col_collection.objects.link(ob_circle)
col_collection.objects.link(ob_centro)

# ---- scene / render settings (as saved in the file)
scene.camera = ob_camera
scene.frame_start = 1; scene.frame_end = 250; scene.frame_set(1)
scene.render.engine = 'BLENDER_EEVEE_NEXT'
scene.cycles.use_denoising = False
scene.cycles.samples = 128
scene.cycles.sampling_pattern = 'TABULATED_SOBOL'
scene.cycles.use_adaptive_sampling = False
scene.cycles.use_light_tree = False
scene.view_settings.view_transform = 'Filmic'
scene.unit_settings.scale_length = 0.001
bpy.context.view_layer.update()

# ---- added for rendering (the .blend has no usable light): sun
light_auto_sun = bpy.data.lights.new('AutoSun', 'SUN')
light_auto_sun.energy = 3.0
light_auto_sun.angle = 0.0523599
ob_auto_sun = bpy.data.objects.new('AutoSun', light_auto_sun)
scene.collection.objects.link(ob_auto_sun)
ob_auto_sun.rotation_euler = (0.872665, 0.174533, 0.523599)
bpy.context.view_layer.update()
